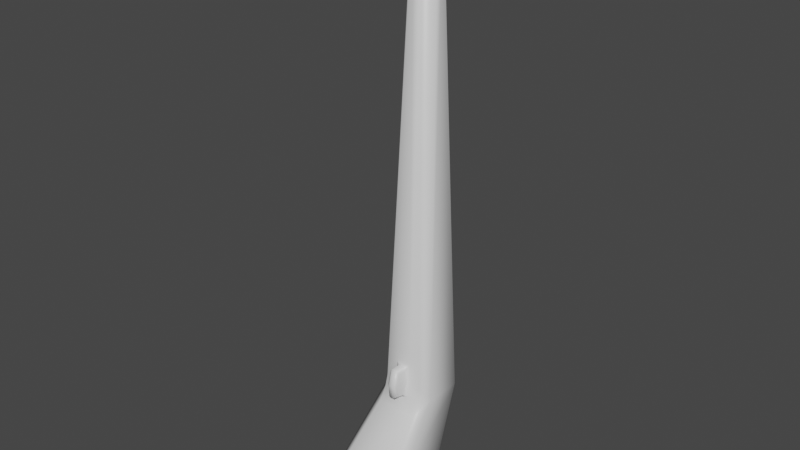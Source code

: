 # Source: Musket.blend  (saved by Blender 2.81.16; exported with 4.5.12 LTS)
import bpy
from mathutils import Matrix  # noqa: F401  (used for matrix-valued properties, if any)

bpy.ops.wm.read_factory_settings(use_empty=True)
scene = bpy.context.scene
scene.name = 'Scene'

# ---- collections
col_collection = bpy.data.collections.new('Collection'); scene.collection.children.link(col_collection)

# ---- materials (node trees are filled in below, after node groups)
mat_material = bpy.data.materials.new('Material')
mat_material.alpha_threshold = 0.0
mat_material.use_transparent_shadow = False
mat_material.line_color = (0.0, 0.0, 0.0, 1.0)

# ---- material node trees
mat_material.use_nodes = True; mat_material.node_tree.nodes.clear()
_N = mat_material.node_tree.nodes; _L = mat_material.node_tree.links
n0 = _N.new('ShaderNodeOutputMaterial'); n0.name = 'Material Output'; n0.location = (300, 300)
n1 = _N.new('ShaderNodeBsdfPrincipled'); n1.name = 'Principled BSDF'; n1.location = (10, 300)
n1.distribution = 'GGX'
n1.subsurface_method = 'BURLEY'
n1.inputs[2].default_value = 0.4
n1.inputs[3].default_value = 1.45
n1.inputs[27].default_value = (0.0, 0.0, 0.0, 1.0)
n1.inputs[28].default_value = 1.0
_L.new(n1.outputs[0], n0.inputs[0])
n0.is_active_output = True

# ---- world
world_world = bpy.data.worlds.new('World'); scene.world = world_world
world_world.use_nodes = True; world_world.node_tree.nodes.clear()
_N = world_world.node_tree.nodes; _L = world_world.node_tree.links
n0 = _N.new('ShaderNodeOutputWorld'); n0.name = 'World Output'; n0.location = (300, 300)
n1 = _N.new('ShaderNodeBackground'); n1.name = 'Background'; n1.location = (10, 300)
n1.inputs[0].default_value = (0.05088, 0.05088, 0.05088, 1.0)
_L.new(n1.outputs[0], n0.inputs[0])
n0.is_active_output = True
world_world.color = (0.05088, 0.05088, 0.05088)
world_world.use_sun_shadow = False
world_world.sun_shadow_jitter_overblur = 0.0

# ---- meshes
me_cube = bpy.data.meshes.new('Cube')
me_cube.from_pydata([(-0.7182, 2.159, 1.462), (-0.7182, 1.143, 1.462), (0.7159, 2.16, 1.462), (0.716, 1.143, 1.462), (-0.5127, 2.348, 1.88), (-0.5475, 2.181, 1.097), (-0.5288, 2.305, 1.477), (-0.5538, 0.6788, 1.152), (-0.5126, 0.9428, 1.88), (-0.5306, 0.8596, 1.494), (0.5452, 2.181, 1.097), (0.5104, 2.348, 1.88), (0.5266, 2.305, 1.477), (0.5103, 0.9428, 1.88), (0.5515, 0.6788, 1.152), (0.5283, 0.8596, 1.494), (-0.8196, 0.6117, -1.381), (-0.9897, 0.7665, -1.266), (-0.7741, 0.9371, -1.372), (-0.7131, 0.6958, -1.433), (-0.7174, -0.6958, -0.5669), (-0.7707, -0.7266, -0.3373), (-0.8196, -0.6219, -0.6129), (-0.9874, -0.5702, -0.4344), (0.7131, 0.6958, -1.433), (0.7741, 0.9371, -1.372), (0.8196, 0.6117, -1.381), (0.9897, 0.7665, -1.266), (0.8196, -0.6219, -0.6129), (0.9874, -0.5702, -0.4344), (0.7707, -0.7266, -0.3373), (0.7174, -0.6958, -0.5669), (-0.2056, 1.688, 14.12), (-0.3262, 1.639, 14.0), (-0.1101, 1.397, 14.0), (-0.05367, 1.518, 14.12), (0.05368, 1.518, 14.12), (0.1101, 1.397, 14.0), (0.2056, 1.688, 14.12), (0.3262, 1.639, 14.0), (-0.05561, 1.929, 14.12), (-0.1102, 2.05, 14.0), (-0.2056, 1.77, 14.12), (-0.3262, 1.821, 14.0), (0.2056, 1.77, 14.12), (0.3262, 1.821, 14.0), (0.1102, 2.05, 14.0), (0.05562, 1.929, 14.12), (0.1234, 0.879, 1.889), (0.1874, 0.9428, 1.88), (-0.2141, 0.9428, 1.88), (-0.1502, 0.879, 1.889), (0.1259, 0.8128, 1.582), (0.06254, 0.7976, 1.511), (0.1904, 0.8596, 1.494), (-0.08935, 0.7976, 1.511), (-0.1527, 0.8128, 1.582), (-0.2174, 0.8474, 1.471), (-0.1531, 0.8923, 2.277), (-0.0897, 0.8948, 2.348), (-0.2182, 0.9613, 2.421), (0.05343, 0.8947, 2.344), (0.1183, 0.892, 2.27), (0.1804, 0.961, 2.412), (0.0595, 0.4755, 1.943), (0.1234, 0.5404, 1.934), (-0.1502, 0.5404, 1.934), (-0.08621, 0.4755, 1.943), (0.1258, 0.564, 1.653), (0.06254, 0.5046, 1.595), (-0.1526, 0.5639, 1.653), (-0.08935, 0.5046, 1.595), (-0.1531, 0.6414, 2.283), (-0.0897, 0.5952, 2.355), (0.1185, 0.6409, 2.277), (0.05343, 0.595, 2.352)], [], [(21, 7, 1, 23), (41, 4, 0, 43), (48, 62, 74, 65), (5, 10, 25, 18), (14, 7, 21, 30), (20, 22, 16, 19, 24, 26, 28, 31), (3, 14, 30, 29), (29, 27, 2, 3), (25, 10, 2, 27), (2, 11, 46, 45), (0, 1, 33, 43), (37, 13, 3, 39), (1, 0, 17, 23), (3, 2, 45, 39), (36, 38, 44, 47, 40, 42, 32, 35), (4, 6, 0), (6, 5, 0), (7, 9, 1), (9, 8, 1), (10, 12, 2), (12, 11, 2), (13, 15, 3), (15, 14, 3), (4, 11, 12, 6), (6, 12, 10, 5), (61, 59, 73, 75), (51, 56, 70, 66), (11, 4, 41, 46), (31, 28, 29, 30), (19, 16, 17, 18), (26, 24, 25, 27), (22, 20, 21, 23), (16, 22, 23, 17), (24, 19, 18, 25), (20, 31, 30, 21), (27, 29, 28, 26), (0, 5, 18, 17), (35, 32, 33, 34), (42, 40, 41, 43), (47, 44, 45, 46), (38, 36, 37, 39), (32, 42, 43, 33), (40, 47, 46, 41), (36, 35, 34, 37), (44, 38, 39, 45), (1, 8, 34, 33), (8, 50, 60, 63, 49, 13, 37, 34), (7, 14, 15, 54, 57, 9), (52, 48, 65, 68), (64, 75, 73, 67), (9, 57, 50, 8), (55, 53, 69, 71), (58, 51, 66, 72), (67, 71, 69, 64), (52, 53, 54), (55, 56, 57), (58, 59, 60), (61, 62, 63), (52, 68, 69, 53), (53, 55, 57, 54), (51, 58, 60, 50), (59, 61, 63, 60), (62, 48, 49, 63), (56, 51, 50, 57), (48, 52, 54, 49), (67, 73, 72, 66), (75, 64, 65, 74), (71, 67, 66, 70), (64, 69, 68, 65), (70, 56, 55, 71), (61, 75, 74, 62), (73, 59, 58, 72), (49, 54, 15, 13)])
me_cube.polygons.foreach_set('use_smooth', [True] * 73)
_uv = me_cube.uv_layers.new(name='UVMap')
_uv.uv.foreach_set('vector', [0.3475, 0.7326, 0.3427, 0.54, 0.4124, 0.5, 0.399, 0.7334, 0.7085, 0.5, 0.66, 0.5, 0.5896, 0.5, 0.5365, 0.5, 0.2281, 0.5, 0.2289, 0.5, 0.2288, 0.5, 0.2281, 0.5, 0.6576, 0.5305, 0.8424, 0.5305, 0.8477, 0.7369, 0.6523, 0.7369, 0.1573, 0.54, 0.3427, 0.54, 0.3475, 0.7326, 0.1525, 0.7326, 0.3976, 0.7853, 0.4084, 0.7726, 0.5901, 0.7726, 0.6024, 0.7859, 0.6024, 0.9641, 0.5901, 0.9774, 0.4084, 0.9774, 0.3976, 0.9647, 0.125, 0.5, 0.1573, 0.54, 0.1525, 0.7326, 0.125, 0.7305, 0.399, 0.01656, 0.5993, 0.01355, 0.5896, 0.25, 0.4124, 0.25, 0.8477, 0.7369, 0.8424, 0.5305, 0.875, 0.5082, 0.875, 0.7363, 0.875, 0.5, 0.84, 0.5, 0.7915, 0.5, 0.875, 0.5, 0.5896, 0.5, 0.4124, 0.5, 0.4684, 0.5, 0.5365, 0.5, 0.2085, 0.5, 0.16, 0.5, 0.125, 0.5, 0.125, 0.5, 0.4124, 0.5, 0.5896, 0.5, 0.5993, 0.7365, 0.399, 0.7334, 0.4124, 0.25, 0.5896, 0.25, 0.5365, 0.25, 0.4684, 0.25, 0.4201, 0.3541, 0.4861, 0.2951, 0.5181, 0.2951, 0.5799, 0.3534, 0.5799, 0.3966, 0.5181, 0.4549, 0.4861, 0.4549, 0.4201, 0.3959, 0.66, 0.5, 0.658, 0.5, 0.5896, 0.5, 0.658, 0.5, 0.6541, 0.5, 0.5896, 0.5, 0.3427, 0.54, 0.342, 0.5028, 0.4124, 0.5, 0.342, 0.5028, 0.3379, 0.4694, 0.4124, 0.5, 0.8424, 0.5305, 0.8417, 0.5013, 0.8419, 0.5091, 0.8417, 0.5013, 0.8392, 0.5, 0.8419, 0.5091, 0.16, 0.5, 0.1576, 0.5, 0.125, 0.5, 0.1576, 0.5, 0.153, 0.5, 0.125, 0.5, 0.66, 0.5, 0.84, 0.5, 0.8417, 0.5, 0.6583, 0.5, 0.6583, 0.5, 0.8417, 0.5, 0.8424, 0.5305, 0.6576, 0.5305, 0.2403, 0.5, 0.2657, 0.5, 0.2657, 0.5, 0.2403, 0.5, 0.2762, 0.5, 0.2763, 0.5, 0.2763, 0.5, 0.2762, 0.5, 0.84, 0.5, 0.66, 0.5, 0.7085, 0.5, 0.7915, 0.5, 0.3976, 0.9647, 0.4084, 0.9774, 0.398, 1.0, 0.3759, 0.9741, 0.6024, 0.7859, 0.5901, 0.7726, 0.6001, 0.7502, 0.625, 0.777, 0.5901, 0.9774, 0.6024, 0.9641, 0.625, 0.973, 0.6001, 0.9998, 0.4084, 0.7726, 0.3976, 0.7853, 0.3759, 0.7759, 0.398, 0.75, 0.5901, 0.7726, 0.4084, 0.7726, 0.399, 0.7334, 0.5993, 0.7365, 0.6024, 0.9641, 0.6024, 0.7859, 0.625, 0.7782, 0.625, 0.9718, 0.3976, 0.7853, 0.3976, 0.9647, 0.375, 0.9713, 0.375, 0.7787, 0.5993, 0.01355, 0.399, 0.01656, 0.4084, 0.0, 0.5901, 0.0, 0.5896, 0.5, 0.6576, 0.5305, 0.6523, 0.7369, 0.5993, 0.7365, 0.4201, 0.3959, 0.4861, 0.4549, 0.4688, 0.4999, 0.375, 0.416, 0.5181, 0.4549, 0.5799, 0.3966, 0.625, 0.4161, 0.5361, 0.5, 0.5799, 0.3534, 0.5181, 0.2951, 0.5361, 0.25, 0.625, 0.3339, 0.4861, 0.2951, 0.4201, 0.3541, 0.375, 0.334, 0.4688, 0.2501, 0.4861, 0.4549, 0.5181, 0.4549, 0.5365, 0.5, 0.4684, 0.5, 0.5799, 0.3966, 0.5799, 0.3534, 0.625, 0.3339, 0.625, 0.4161, 0.4201, 0.3541, 0.4201, 0.3959, 0.375, 0.416, 0.375, 0.334, 0.5181, 0.2951, 0.4861, 0.2951, 0.4684, 0.25, 0.5365, 0.25, 0.4124, 0.5, 0.34, 0.5, 0.2915, 0.5, 0.4684, 0.5, 0.34, 0.5, 0.2875, 0.5, 0.2885, 0.5, 0.2178, 0.5, 0.2168, 0.5, 0.16, 0.5, 0.2085, 0.5, 0.2915, 0.5, 0.3427, 0.54, 0.1573, 0.54, 0.1584, 0.5, 0.2168, 0.5, 0.2874, 0.5027, 0.3416, 0.5, 0.2279, 0.5, 0.2281, 0.5, 0.2281, 0.5, 0.2279, 0.5, 0.2393, 0.5, 0.2403, 0.5, 0.2657, 0.5, 0.265, 0.5, 0.3416, 0.5, 0.2874, 0.5, 0.2875, 0.5, 0.34, 0.5, 0.2653, 0.5, 0.239, 0.5, 0.239, 0.5, 0.2653, 0.5, 0.2769, 0.5, 0.2762, 0.5, 0.2762, 0.5, 0.2769, 0.5, 0.265, 0.5, 0.2653, 0.5, 0.239, 0.5, 0.2393, 0.5, 0.2279, 0.5, 0.239, 0.5, 0.2168, 0.5, 0.2653, 0.5, 0.2763, 0.5, 0.2874, 0.5027, 0.2769, 0.5, 0.2657, 0.5, 0.2885, 0.5, 0.2403, 0.5, 0.2289, 0.5, 0.2178, 0.5, 0.2279, 0.5, 0.2279, 0.5, 0.239, 0.5, 0.239, 0.5, 0.239, 0.5, 0.2653, 0.5, 0.2874, 0.5027, 0.2168, 0.5, 0.2762, 0.5, 0.2769, 0.5, 0.2885, 0.5, 0.2875, 0.5, 0.2657, 0.5, 0.2403, 0.5, 0.2178, 0.5, 0.2885, 0.5, 0.2289, 0.5, 0.2281, 0.5, 0.2168, 0.5, 0.2178, 0.5, 0.2763, 0.5, 0.2762, 0.5, 0.2875, 0.5, 0.2874, 0.5, 0.2281, 0.5, 0.2279, 0.5, 0.2168, 0.5, 0.2168, 0.5, 0.265, 0.5, 0.2657, 0.5, 0.2769, 0.5, 0.2762, 0.5, 0.2403, 0.5, 0.2393, 0.5, 0.2281, 0.5, 0.2288, 0.5, 0.2653, 0.5, 0.265, 0.5, 0.2762, 0.5, 0.2763, 0.5, 0.2393, 0.5, 0.239, 0.5, 0.2279, 0.5, 0.2281, 0.5, 0.2763, 0.5, 0.2763, 0.5, 0.2653, 0.5, 0.2653, 0.5, 0.2403, 0.5, 0.2403, 0.5, 0.2288, 0.5, 0.2289, 0.5, 0.2657, 0.5, 0.2657, 0.5, 0.2769, 0.5, 0.2769, 0.5, 0.2168, 0.5, 0.2168, 0.5, 0.1584, 0.5, 0.16, 0.5])
me_cube.materials.append(mat_material)
me_cube.use_remesh_preserve_volume = False
me_cube.use_remesh_preserve_attributes = False
me_cube.use_mirror_vertex_groups = False
me_cube.update()

# ---- objects
ob_musket = bpy.data.objects.new('Musket', me_cube)

# ---- transforms, parenting, visibility, modifiers, constraints
ob_musket.location = (0.0, 0.0, 0.0)
ob_musket.lock_rotations_4d = False
ob_musket.empty_display_type = 'ARROWS'
ob_musket.lineart.crease_threshold = 0.0

# ---- collection membership
col_collection.objects.link(ob_musket)

# ---- scene / render settings (as saved in the file)
scene.frame_start = 1; scene.frame_end = 250; scene.frame_set(1)
scene.render.engine = 'BLENDER_EEVEE_NEXT'
scene.cycles.use_denoising = False
scene.cycles.samples = 128
scene.cycles.sampling_pattern = 'TABULATED_SOBOL'
scene.cycles.use_adaptive_sampling = False
scene.cycles.use_light_tree = False
scene.view_settings.view_transform = 'Filmic'
bpy.context.view_layer.update()

# ---- added for rendering (the .blend has no active camera and no usable light): camera, sun
cam_auto = bpy.data.cameras.new('AutoCamera')
cam_auto.lens = 50.0
cam_auto.sensor_width = 36.0
cam_auto.clip_end = 1000.0
ob_auto_camera = bpy.data.objects.new('AutoCamera', cam_auto)
scene.collection.objects.link(ob_auto_camera)
ob_auto_camera.location = (14.7816, -16.927, 18.1682)
ob_auto_camera.rotation_euler = (1.09748, -7.21219e-08, 0.694738)
scene.camera = ob_auto_camera
light_auto_sun = bpy.data.lights.new('AutoSun', 'SUN')
light_auto_sun.energy = 3.0
light_auto_sun.angle = 0.0523599
ob_auto_sun = bpy.data.objects.new('AutoSun', light_auto_sun)
scene.collection.objects.link(ob_auto_sun)
ob_auto_sun.rotation_euler = (0.872665, 0.174533, 0.523599)
bpy.context.view_layer.update()
